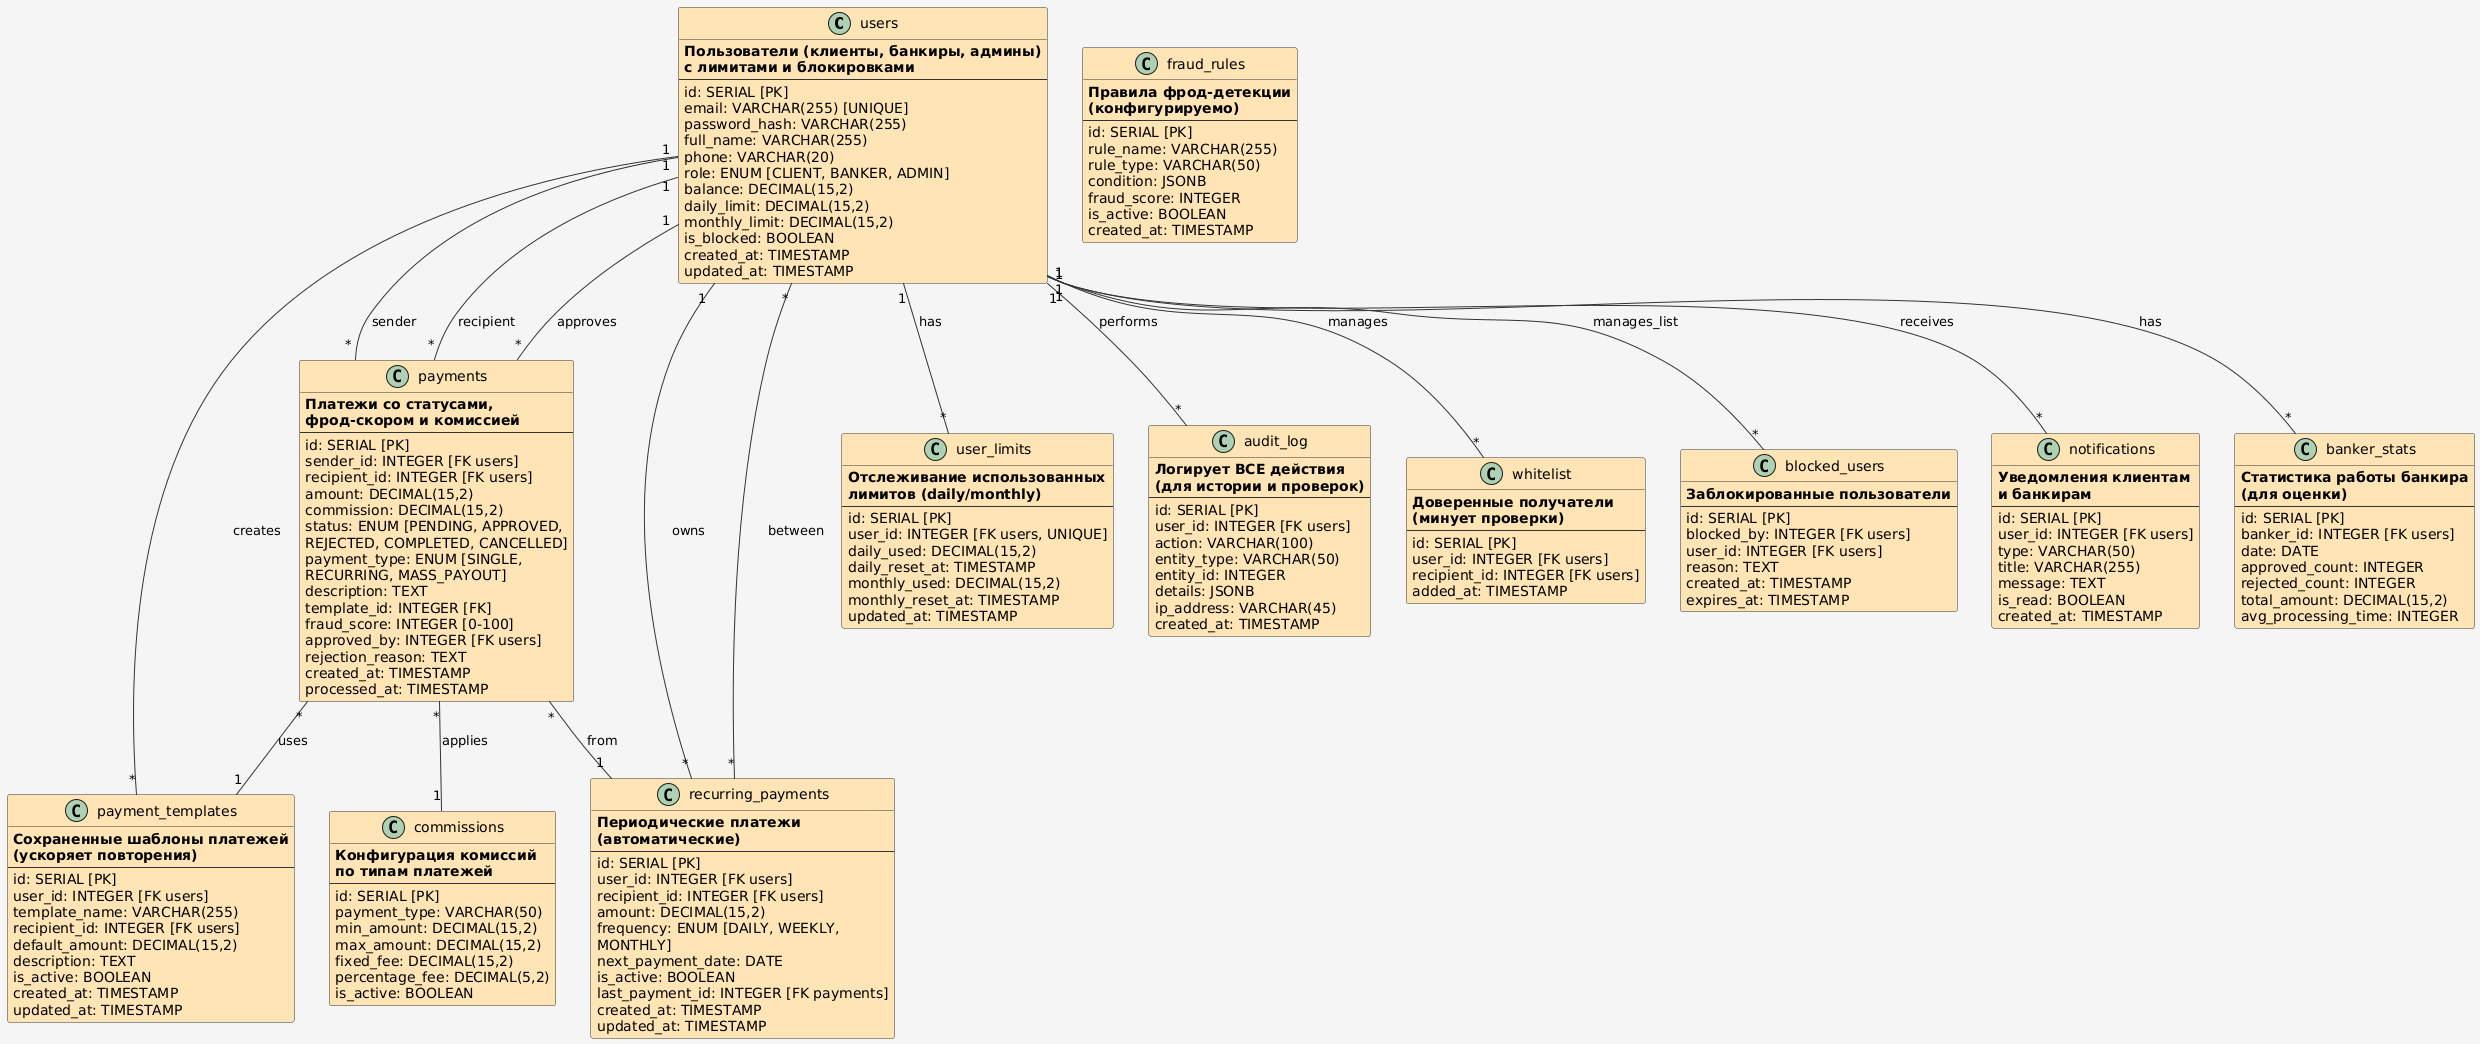

The diagram above was rendered by PlantUML. Its source (embedded in the PNG):
@startuml
!define ENTITY_COLOR #FFE4B5

skinparam backgroundColor #F5F5F5
skinparam classBackgroundColor ENTITY_COLOR
skinparam classBorderColor #333333
skinparam classArrowColor #333333

' ОСНОВНЫЕ ТАБЛИЦЫ
class users {
  **Пользователи (клиенты, банкиры, админы)**
  **с лимитами и блокировками**
  --
  id: SERIAL [PK]
  email: VARCHAR(255) [UNIQUE]
  password_hash: VARCHAR(255)
  full_name: VARCHAR(255)
  phone: VARCHAR(20)
  role: ENUM [CLIENT, BANKER, ADMIN]
  balance: DECIMAL(15,2)
  daily_limit: DECIMAL(15,2)
  monthly_limit: DECIMAL(15,2)
  is_blocked: BOOLEAN
  created_at: TIMESTAMP
  updated_at: TIMESTAMP
}

class payments {
  **Платежи со статусами,**
  **фрод-скором и комиссией**
  --
  id: SERIAL [PK]
  sender_id: INTEGER [FK users]
  recipient_id: INTEGER [FK users]
  amount: DECIMAL(15,2)
  commission: DECIMAL(15,2)
  status: ENUM [PENDING, APPROVED,
  REJECTED, COMPLETED, CANCELLED]
  payment_type: ENUM [SINGLE,
  RECURRING, MASS_PAYOUT]
  description: TEXT
  template_id: INTEGER [FK]
  fraud_score: INTEGER [0-100]
  approved_by: INTEGER [FK users]
  rejection_reason: TEXT
  created_at: TIMESTAMP
  processed_at: TIMESTAMP
}

class commissions {
  **Конфигурация комиссий**
  **по типам платежей**
  --
  id: SERIAL [PK]
  payment_type: VARCHAR(50)
  min_amount: DECIMAL(15,2)
  max_amount: DECIMAL(15,2)
  fixed_fee: DECIMAL(15,2)
  percentage_fee: DECIMAL(5,2)
  is_active: BOOLEAN
}

' УДОБСТВО
class payment_templates {
  **Сохраненные шаблоны платежей**
  **(ускоряет повторения)**
  --
  id: SERIAL [PK]
  user_id: INTEGER [FK users]
  template_name: VARCHAR(255)
  recipient_id: INTEGER [FK users]
  default_amount: DECIMAL(15,2)
  description: TEXT
  is_active: BOOLEAN
  created_at: TIMESTAMP
  updated_at: TIMESTAMP
}

class recurring_payments {
  **Периодические платежи**
  **(автоматические)**
  --
  id: SERIAL [PK]
  user_id: INTEGER [FK users]
  recipient_id: INTEGER [FK users]
  amount: DECIMAL(15,2)
  frequency: ENUM [DAILY, WEEKLY,
  MONTHLY]
  next_payment_date: DATE
  is_active: BOOLEAN
  last_payment_id: INTEGER [FK payments]
  created_at: TIMESTAMP
  updated_at: TIMESTAMP
}

class user_limits {
  **Отслеживание использованных**
  **лимитов (daily/monthly)**
  --
  id: SERIAL [PK]
  user_id: INTEGER [FK users, UNIQUE]
  daily_used: DECIMAL(15,2)
  daily_reset_at: TIMESTAMP
  monthly_used: DECIMAL(15,2)
  monthly_reset_at: TIMESTAMP
  updated_at: TIMESTAMP
}

' БЕЗОПАСНОСТЬ
class audit_log {
  **Логирует ВСЕ действия**
  **(для истории и проверок)**
  --
  id: SERIAL [PK]
  user_id: INTEGER [FK users]
  action: VARCHAR(100)
  entity_type: VARCHAR(50)
  entity_id: INTEGER
  details: JSONB
  ip_address: VARCHAR(45)
  created_at: TIMESTAMP
}

class fraud_rules {
  **Правила фрод-детекции**
  **(конфигурируемо)**
  --
  id: SERIAL [PK]
  rule_name: VARCHAR(255)
  rule_type: VARCHAR(50)
  condition: JSONB
  fraud_score: INTEGER
  is_active: BOOLEAN
  created_at: TIMESTAMP
}

class whitelist {
  **Доверенные получатели**
  **(минует проверки)**
  --
  id: SERIAL [PK]
  user_id: INTEGER [FK users]
  recipient_id: INTEGER [FK users]
  added_at: TIMESTAMP
}

class blocked_users {
  **Заблокированные пользователи**
  --
  id: SERIAL [PK]
  blocked_by: INTEGER [FK users]
  user_id: INTEGER [FK users]
  reason: TEXT
  created_at: TIMESTAMP
  expires_at: TIMESTAMP
}

' АНАЛИТИКА
class notifications {
  **Уведомления клиентам**
  **и банкирам**
  --
  id: SERIAL [PK]
  user_id: INTEGER [FK users]
  type: VARCHAR(50)
  title: VARCHAR(255)
  message: TEXT
  is_read: BOOLEAN
  created_at: TIMESTAMP
}

class banker_stats {
  **Статистика работы банкира**
  **(для оценки)**
  --
  id: SERIAL [PK]
  banker_id: INTEGER [FK users]
  date: DATE
  approved_count: INTEGER
  rejected_count: INTEGER
  total_amount: DECIMAL(15,2)
  avg_processing_time: INTEGER
}

' СВЯЗИ
users "1" -- "*" payments : sender
users "1" -- "*" payments : recipient
users "1" -- "*" payments : approves
users "1" -- "*" payment_templates : creates
users "1" -- "*" recurring_payments : owns
users "1" -- "*" user_limits : has
users "1" -- "*" audit_log : performs
users "1" -- "*" notifications : receives
users "1" -- "*" banker_stats : has
users "1" -- "*" whitelist : manages
users "1" -- "*" blocked_users : manages_list

payments "*" -- "1" payment_templates : uses
payments "*" -- "1" commissions : applies
payments "*" -- "1" recurring_payments : from

recurring_payments "*" -- "*" users : between
@enduml